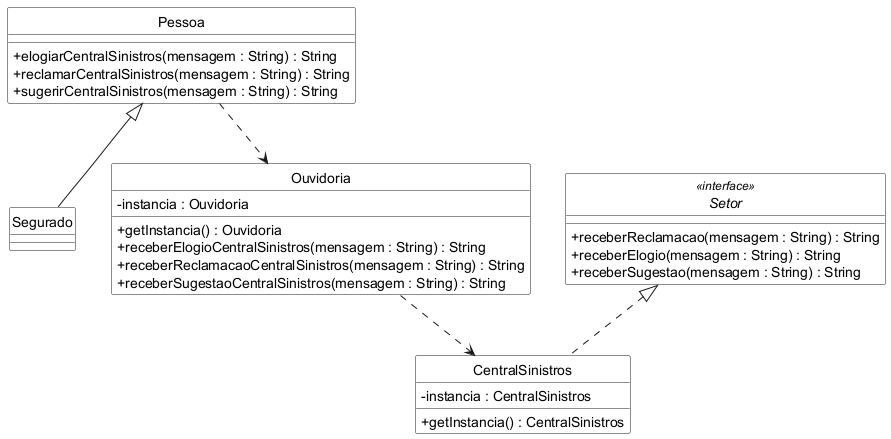

The diagram above was rendered by PlantUML. Its source (embedded in the PNG):
@startuml
skinparam monochrome true
skinparam style strictuml
skinparam classBackgroundColor White
skinparam backgroundColor White
skinparam shadowing false
skinparam classAttributeIconSize 0

class Pessoa {
  + elogiarCentralSinistros(mensagem : String) : String
  + reclamarCentralSinistros(mensagem : String) : String
  + sugerirCentralSinistros(mensagem : String) : String
}

class Segurado {
}

class Ouvidoria {
  - instancia : Ouvidoria
  + getInstancia() : Ouvidoria
  + receberElogioCentralSinistros(mensagem : String) : String
  + receberReclamacaoCentralSinistros(mensagem : String) : String
  + receberSugestaoCentralSinistros(mensagem : String) : String
}

interface Setor <<interface>> {
  + receberReclamacao(mensagem : String) : String
  + receberElogio(mensagem : String) : String
  + receberSugestao(mensagem : String) : String
}

class CentralSinistros {
  - instancia : CentralSinistros
  + getInstancia() : CentralSinistros
}

Pessoa <|-- Segurado
Pessoa ..> Ouvidoria
Ouvidoria ..> CentralSinistros
Setor <|.. CentralSinistros
@enduml